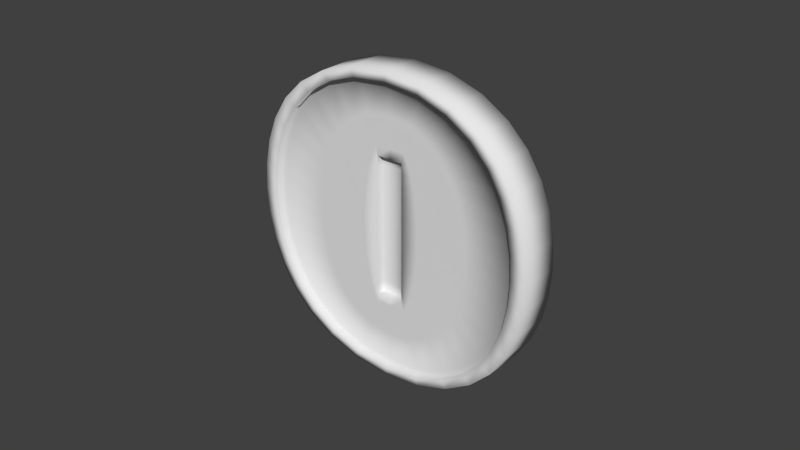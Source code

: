 # Source: Coin.blend  (saved by Blender 2.73.0; exported with 4.5.12 LTS)
import bpy
from mathutils import Matrix  # noqa: F401  (used for matrix-valued properties, if any)

bpy.ops.wm.read_factory_settings(use_empty=True)
scene = bpy.context.scene
scene.name = 'Scene'

# ---- collections
col_collection_1 = bpy.data.collections.new('Collection 1'); scene.collection.children.link(col_collection_1)

# ---- world
world_world = bpy.data.worlds.new('World'); scene.world = world_world
world_world.color = (0.05088, 0.05088, 0.05088)
world_world.use_sun_shadow = False
world_world.sun_shadow_jitter_overblur = 0.0
world_world.cycles.sampling_method = 'MANUAL'
world_world.cycles.sample_map_resolution = 256

# ---- meshes
me_circle = bpy.data.meshes.new('Circle')
me_circle.from_pydata([(-0.7491, -0.5089, 0.1794), (-0.5089, -0.7491, 0.1794), (0.7491, 0.5089, 0.1794), (0.5089, 0.7491, 0.1794), (-0.629, -0.629, 0.1794), (0.629, 0.629, 0.1794), (0.6593, 0.419, 0.1794), (0.5694, 0.3291, 0.1794), (0.4795, 0.2393, 0.1794), (0.3897, 0.1494, 0.1794), (0.2998, 0.05958, 0.1794), (0.21, -0.03028, 0.1794), (0.1201, -0.1201, 0.1794), (0.03028, -0.21, 0.1794), (-0.05958, -0.2998, 0.1794), (-0.1494, -0.3897, 0.1794), (-0.2393, -0.4795, 0.1794), (-0.3291, -0.5694, 0.1794), (-0.419, -0.6593, 0.1794), (-0.6593, -0.419, 0.1794), (-0.5694, -0.3291, 0.1794), (-0.4795, -0.2393, 0.1794), (-0.3897, -0.1494, 0.1794), (-0.2998, -0.05958, 0.1794), (-0.21, 0.03028, 0.1794), (-0.1201, 0.1201, 0.1794), (-0.03028, 0.21, 0.1794), (0.05958, 0.2998, 0.1794), (0.1494, 0.3897, 0.1794), (0.2393, 0.4795, 0.1794), (0.3291, 0.5694, 0.1794), (0.419, 0.6593, 0.1794), (-1.191, -0.7574, 0.1794), (-0.7574, -1.191, 0.1794), (1.191, 0.7574, 0.1794), (0.7574, 1.191, 0.1794), (-0.9977, -0.9977, 0.1794), (0.9977, 0.9977, 0.1794), (1.274, 0.5087, 0.1794), (1.289, 0.2629, 0.1794), (1.25, 0.02798, 0.1794), (1.17, -0.1921, 0.1794), (1.057, -0.3965, 0.1794), (0.9181, -0.5858, 0.1794), (0.76, -0.76, 0.1794), (0.5858, -0.9181, 0.1794), (0.3965, -1.057, 0.1794), (0.1921, -1.17, 0.1794), (-0.02798, -1.25, 0.1794), (-0.2629, -1.289, 0.1794), (-0.5087, -1.274, 0.1794), (-1.274, -0.5087, 0.1794), (-1.289, -0.2629, 0.1794), (-1.25, -0.02798, 0.1794), (-1.17, 0.1921, 0.1794), (-1.057, 0.3965, 0.1794), (-0.9181, 0.5858, 0.1794), (-0.76, 0.76, 0.1794), (-0.5858, 0.9181, 0.1794), (-0.3965, 1.057, 0.1794), (-0.1921, 1.17, 0.1794), (0.02798, 1.25, 0.1794), (0.2629, 1.289, 0.1794), (0.5087, 1.274, 0.1794), (-1.683, -0.9941, 0.2666), (-0.9941, -1.683, 0.2666), (1.683, 0.9941, 0.2666), (0.9941, 1.683, 0.2666), (-1.372, -1.372, 0.2666), (1.372, 1.372, 0.2666), (1.885, 0.5939, 0.2666), (1.98, 0.1994, 0.2666), (1.983, -0.1727, 0.2666), (1.907, -0.5154, 0.2666), (1.77, -0.8272, 0.2666), (1.585, -1.109, 0.2666), (1.363, -1.363, 0.2666), (1.109, -1.585, 0.2666), (0.8272, -1.77, 0.2666), (0.5154, -1.907, 0.2666), (0.1727, -1.983, 0.2666), (-0.1994, -1.98, 0.2666), (-0.5939, -1.885, 0.2666), (-1.885, -0.5939, 0.2666), (-1.98, -0.1994, 0.2666), (-1.983, 0.1727, 0.2666), (-1.907, 0.5154, 0.2666), (-1.77, 0.8272, 0.2666), (-1.585, 1.109, 0.2666), (-1.363, 1.363, 0.2666), (-1.109, 1.585, 0.2666), (-0.8272, 1.77, 0.2666), (-0.5154, 1.907, 0.2666), (-0.1727, 1.983, 0.2666), (0.1994, 1.98, 0.2666), (0.5939, 1.885, 0.2666), (-0.7491, -0.5089, 0.1041), (-0.5089, -0.7491, 0.1041), (0.7491, 0.5089, 0.1041), (0.5089, 0.7491, 0.1041), (-0.629, -0.629, 0.1041), (0.629, 0.629, 0.1041), (0.6593, 0.419, 0.1041), (0.5694, 0.3291, 0.1041), (0.4795, 0.2393, 0.1041), (0.3897, 0.1494, 0.1041), (0.2998, 0.05958, 0.1041), (0.21, -0.03028, 0.1041), (0.1201, -0.1201, 0.1041), (0.03028, -0.21, 0.1041), (-0.05958, -0.2998, 0.1041), (-0.1494, -0.3897, 0.1041), (-0.2393, -0.4795, 0.1041), (-0.3291, -0.5694, 0.1041), (-0.419, -0.6593, 0.1041), (-0.6593, -0.419, 0.1041), (-0.5694, -0.3291, 0.1041), (-0.4795, -0.2393, 0.1041), (-0.3897, -0.1494, 0.1041), (-0.2998, -0.05958, 0.1041), (-0.21, 0.03028, 0.1041), (-0.1201, 0.1201, 0.1041), (-0.03028, 0.21, 0.1041), (0.05958, 0.2998, 0.1041), (0.1494, 0.3897, 0.1041), (0.2393, 0.4795, 0.1041), (0.3291, 0.5694, 0.1041), (0.419, 0.6593, 0.1041), (0.5391, 0.5391, 0.1041), (0.4493, 0.4493, 0.1041), (0.3594, 0.3594, 0.1041), (0.2696, 0.2696, 0.1041), (0.1797, 0.1797, 0.1041), (0.08985, 0.08985, 0.1041), (3.005e-08, -4.45e-08, 0.1041), (-0.08985, -0.08985, 0.1041), (-0.1797, -0.1797, 0.1041), (-0.2696, -0.2696, 0.1041), (-0.3594, -0.3594, 0.1041), (-0.4493, -0.4493, 0.1041), (-0.5391, -0.5391, 0.1041), (-0.4401, 0.4401, 0.1794), (-0.308, 0.564, 0.1794), (0.6331, 0.9701, 0.1794), (0.8133, 0.8133, 0.1794), (0.1685, -0.6782, 0.1794), (0.02134, -0.7798, 0.1794), (-0.6782, 0.1685, 0.1794), (-0.564, 0.308, 0.1794), (0.4639, 0.9668, 0.1794), (0.4401, -0.4401, 0.1794), (0.308, -0.564, 0.1794), (-0.8649, -0.1336, 0.1794), (-0.7798, 0.02134, 0.1794), (-0.4639, -0.9668, 0.1794), (-0.6331, -0.9701, 0.1794), (0.6782, -0.1685, 0.1794), (0.564, -0.308, 0.1794), (0.296, 0.929, 0.1794), (-0.9668, -0.4639, 0.1794), (-0.929, -0.296, 0.1794), (0.8649, 0.1336, 0.1794), (0.7798, -0.02134, 0.1794), (-0.02134, 0.7798, 0.1794), (0.1336, 0.8649, 0.1794), (-0.296, -0.929, 0.1794), (0.9668, 0.4639, 0.1794), (0.929, 0.296, 0.1794), (-0.1685, 0.6782, 0.1794), (-0.1336, -0.8649, 0.1794), (-0.8133, -0.8133, 0.1794), (0.9701, 0.6331, 0.1794), (-0.9701, -0.6331, 0.1794), (-0.2801, 0.2801, 0.1794), (0.571, 0.8596, 0.1794), (0.05445, -0.489, 0.1794), (-0.489, 0.05445, 0.1794), (0.4414, 0.813, 0.1794), (0.2801, -0.2801, 0.1794), (-0.6722, -0.1865, 0.1794), (-0.4414, -0.813, 0.1794), (0.489, -0.05445, 0.1794), (0.3126, 0.7492, 0.1794), (-0.813, -0.4414, 0.1794), (0.6722, 0.1865, 0.1794), (0.06405, 0.5847, 0.1794), (-0.3126, -0.7492, 0.1794), (0.813, 0.4414, 0.1794), (-0.1691, 0.387, 0.1794), (0.7212, 0.7212, 0.1794), (-0.06405, -0.5847, 0.1794), (-0.387, 0.1691, 0.1794), (0.1691, -0.387, 0.1794), (-0.5847, -0.06405, 0.1794), (-0.571, -0.8596, 0.1794), (0.387, -0.1691, 0.1794), (-0.7492, -0.3126, 0.1794), (0.5847, 0.06405, 0.1794), (0.1865, 0.6722, 0.1794), (0.7492, 0.3126, 0.1794), (-0.05445, 0.489, 0.1794), (-0.1865, -0.6722, 0.1794), (-0.7212, -0.7212, 0.1794), (0.8596, 0.571, 0.1794), (-0.8596, -0.571, 0.1794), (-1.827, -0.2135, 0.1794), (-1.82, 0.1282, 0.1794), (1.743, -0.4436, 0.1794), (1.612, -0.7316, 0.1794), (-0.1282, 1.82, 0.1794), (0.2135, 1.827, 0.1794), (-1.574, -0.9415, 0.1794), (-1.749, -0.5749, 0.1794), (1.827, 0.2135, 0.1794), (1.82, -0.1282, 0.1794), (-0.7316, 1.612, 0.1794), (-0.4436, 1.743, 0.1794), (0.1282, -1.82, 0.1794), (-0.2135, -1.827, 0.1794), (1.574, 0.9415, 0.1794), (1.749, 0.5749, 0.1794), (-1.229, 1.229, 0.1794), (-0.9932, 1.437, 0.1794), (-0.9415, -1.574, 0.1794), (-1.289, -1.289, 0.1794), (0.7316, -1.612, 0.1794), (0.4436, -1.743, 0.1794), (-1.612, 0.7316, 0.1794), (-1.437, 0.9932, 0.1794), (1.289, 1.289, 0.1794), (1.229, -1.229, 0.1794), (0.9932, -1.437, 0.1794), (-1.743, 0.4436, 0.1794), (1.437, -0.9932, 0.1794), (0.5749, 1.749, 0.1794), (-0.5749, -1.749, 0.1794), (0.9415, 1.574, 0.1794), (-1.827, -0.2135, 0.2666), (-1.82, 0.1282, 0.2666), (1.743, -0.4436, 0.2666), (1.612, -0.7316, 0.2666), (-0.1282, 1.82, 0.2666), (0.2135, 1.827, 0.2666), (-1.574, -0.9415, 0.2666), (-1.749, -0.5749, 0.2666), (1.827, 0.2135, 0.2666), (1.82, -0.1282, 0.2666), (-0.7316, 1.612, 0.2666), (-0.4436, 1.743, 0.2666), (0.1282, -1.82, 0.2666), (-0.2135, -1.827, 0.2666), (1.574, 0.9415, 0.2666), (1.749, 0.5749, 0.2666), (-1.229, 1.229, 0.2666), (-0.9932, 1.437, 0.2666), (-0.9415, -1.574, 0.2666), (-1.289, -1.289, 0.2666), (0.7316, -1.612, 0.2666), (0.4436, -1.743, 0.2666), (-1.612, 0.7316, 0.2666), (-1.437, 0.9932, 0.2666), (1.289, 1.289, 0.2666), (1.229, -1.229, 0.2666), (0.9932, -1.437, 0.2666), (-1.743, 0.4436, 0.2666), (1.437, -0.9932, 0.2666), (0.5749, 1.749, 0.2666), (-0.5749, -1.749, 0.2666), (0.9415, 1.574, 0.2666), (-0.7491, -0.5089, -0.1794), (-0.5089, -0.7491, -0.1794), (0.7491, 0.5089, -0.1794), (0.5089, 0.7491, -0.1794), (-0.629, -0.629, -0.1794), (0.629, 0.629, -0.1794), (0.6593, 0.419, -0.1794), (0.5694, 0.3291, -0.1794), (0.4795, 0.2393, -0.1794), (0.3897, 0.1494, -0.1794), (0.2998, 0.05958, -0.1794), (0.21, -0.03028, -0.1794), (0.1201, -0.1201, -0.1794), (0.03028, -0.21, -0.1794), (-0.05958, -0.2998, -0.1794), (-0.1494, -0.3897, -0.1794), (-0.2393, -0.4795, -0.1794), (-0.3291, -0.5694, -0.1794), (-0.419, -0.6593, -0.1794), (-0.6593, -0.419, -0.1794), (-0.5694, -0.3291, -0.1794), (-0.4795, -0.2393, -0.1794), (-0.3897, -0.1494, -0.1794), (-0.2998, -0.05958, -0.1794), (-0.21, 0.03028, -0.1794), (-0.1201, 0.1201, -0.1794), (-0.03028, 0.21, -0.1794), (0.05958, 0.2998, -0.1794), (0.1494, 0.3897, -0.1794), (0.2393, 0.4795, -0.1794), (0.3291, 0.5694, -0.1794), (0.419, 0.6593, -0.1794), (-1.222, -0.7798, -0.1794), (-0.7798, -1.222, -0.1794), (1.222, 0.7798, -0.1794), (0.7798, 1.222, -0.1794), (-1.026, -1.026, -0.1794), (1.026, 1.026, -0.1794), (1.321, 0.5196, -0.1794), (1.348, 0.26, -0.1794), (1.318, 0.01075, -0.1794), (1.242, -0.2233, -0.1794), (1.129, -0.4405, -0.1794), (0.9876, -0.6407, -0.1794), (0.8236, -0.8236, -0.1794), (0.6407, -0.9876, -0.1794), (0.4405, -1.129, -0.1794), (0.2233, -1.242, -0.1794), (-0.01075, -1.318, -0.1794), (-0.26, -1.348, -0.1794), (-0.5196, -1.321, -0.1794), (-1.321, -0.5196, -0.1794), (-1.348, -0.26, -0.1794), (-1.318, -0.01075, -0.1794), (-1.242, 0.2233, -0.1794), (-1.129, 0.4405, -0.1794), (-0.9876, 0.6407, -0.1794), (-0.8236, 0.8236, -0.1794), (-0.6407, 0.9876, -0.1794), (-0.4405, 1.129, -0.1794), (-0.2233, 1.242, -0.1794), (0.01075, 1.318, -0.1794), (0.26, 1.348, -0.1794), (0.5196, 1.321, -0.1794), (-1.683, -0.9941, -0.2666), (-0.9941, -1.683, -0.2666), (1.683, 0.9941, -0.2666), (0.9941, 1.683, -0.2666), (-1.372, -1.372, -0.2666), (1.372, 1.372, -0.2666), (1.885, 0.5939, -0.2666), (1.98, 0.1994, -0.2666), (1.983, -0.1727, -0.2666), (1.907, -0.5154, -0.2666), (1.77, -0.8272, -0.2666), (1.585, -1.109, -0.2666), (1.363, -1.363, -0.2666), (1.109, -1.585, -0.2666), (0.8272, -1.77, -0.2666), (0.5154, -1.907, -0.2666), (0.1727, -1.983, -0.2666), (-0.1994, -1.98, -0.2666), (-0.5939, -1.885, -0.2666), (-1.885, -0.5939, -0.2666), (-1.98, -0.1994, -0.2666), (-1.983, 0.1727, -0.2666), (-1.907, 0.5154, -0.2666), (-1.77, 0.8272, -0.2666), (-1.585, 1.109, -0.2666), (-1.363, 1.363, -0.2666), (-1.109, 1.585, -0.2666), (-0.8272, 1.77, -0.2666), (-0.5154, 1.907, -0.2666), (-0.1727, 1.983, -0.2666), (0.1994, 1.98, -0.2666), (0.5939, 1.885, -0.2666), (-0.7491, -0.5089, -0.1041), (-0.5089, -0.7491, -0.1041), (0.7491, 0.5089, -0.1041), (0.5089, 0.7491, -0.1041), (-0.629, -0.629, -0.1041), (0.629, 0.629, -0.1041), (0.6593, 0.419, -0.1041), (0.5694, 0.3291, -0.1041), (0.4795, 0.2393, -0.1041), (0.3897, 0.1494, -0.1041), (0.2998, 0.05958, -0.1041), (0.21, -0.03028, -0.1041), (0.1201, -0.1201, -0.1041), (0.03028, -0.21, -0.1041), (-0.05958, -0.2998, -0.1041), (-0.1494, -0.3897, -0.1041), (-0.2393, -0.4795, -0.1041), (-0.3291, -0.5694, -0.1041), (-0.419, -0.6593, -0.1041), (-0.6593, -0.419, -0.1041), (-0.5694, -0.3291, -0.1041), (-0.4795, -0.2393, -0.1041), (-0.3897, -0.1494, -0.1041), (-0.2998, -0.05958, -0.1041), (-0.21, 0.03028, -0.1041), (-0.1201, 0.1201, -0.1041), (-0.03028, 0.21, -0.1041), (0.05958, 0.2998, -0.1041), (0.1494, 0.3897, -0.1041), (0.2393, 0.4795, -0.1041), (0.3291, 0.5694, -0.1041), (0.419, 0.6593, -0.1041), (0.5391, 0.5391, -0.1041), (0.4493, 0.4493, -0.1041), (0.3594, 0.3594, -0.1041), (0.2696, 0.2696, -0.1041), (0.1797, 0.1797, -0.1041), (0.08985, 0.08985, -0.1041), (2.211e-08, -4.779e-08, -0.1041), (-0.08985, -0.08985, -0.1041), (-0.1797, -0.1797, -0.1041), (-0.2696, -0.2696, -0.1041), (-0.3594, -0.3594, -0.1041), (-0.4493, -0.4493, -0.1041), (-0.5391, -0.5391, -0.1041), (-0.5383, 0.5383, -0.1794), (-0.393, 0.6719, -0.1794), (0.6691, 0.9895, -0.1794), (0.85, 0.85, -0.1794), (0.237, -0.7915, -0.1794), (0.07088, -0.8933, -0.1794), (-0.7915, 0.237, -0.1794), (-0.6719, 0.393, -0.1794), (0.4795, 1.034, -0.1794), (0.5383, -0.5383, -0.1794), (0.393, -0.6719, -0.1794), (-0.9725, -0.1051, -0.1794), (-0.8933, 0.07088, -0.1794), (-0.4795, -1.034, -0.1794), (-0.6691, -0.9895, -0.1794), (0.7915, -0.2371, -0.1794), (0.6719, -0.393, -0.1794), (0.2896, 1.023, -0.1794), (-1.034, -0.4795, -0.1794), (-1.023, -0.2896, -0.1794), (0.9725, 0.1051, -0.1794), (0.8933, -0.07088, -0.1794), (-0.07088, 0.8933, -0.1794), (0.1051, 0.9725, -0.1794), (-0.2896, -1.023, -0.1794), (1.034, 0.4795, -0.1794), (1.023, 0.2896, -0.1794), (-0.237, 0.7915, -0.1794), (-0.1051, -0.9725, -0.1794), (-0.85, -0.85, -0.1794), (0.9895, 0.6691, -0.1794), (-0.9895, -0.6691, -0.1794), (-0.3203, 0.3203, -0.1794), (0.587, 0.8212, -0.1794), (0.08215, -0.5346, -0.1794), (-0.5346, 0.08215, -0.1794), (0.4489, 0.8231, -0.1794), (0.3203, -0.3203, -0.1794), (-0.7127, -0.1758, -0.1794), (-0.4489, -0.8231, -0.1794), (0.5346, -0.08215, -0.1794), (0.311, 0.7802, -0.1794), (-0.8231, -0.4489, -0.1794), (0.7127, 0.1758, -0.1794), (0.04451, 0.6294, -0.1794), (-0.311, -0.7802, -0.1794), (0.8231, 0.4489, -0.1794), (-0.2039, 0.431, -0.1794), (0.722, 0.722, -0.1794), (-0.04451, -0.6294, -0.1794), (-0.431, 0.2039, -0.1794), (0.2039, -0.431, -0.1794), (-0.6294, -0.04451, -0.1794), (-0.587, -0.8212, -0.1794), (0.431, -0.2039, -0.1794), (-0.7802, -0.311, -0.1794), (0.6294, 0.04451, -0.1794), (0.1758, 0.7127, -0.1794), (0.7802, 0.311, -0.1794), (-0.08215, 0.5346, -0.1794), (-0.1758, -0.7127, -0.1794), (-0.722, -0.722, -0.1794), (0.8212, 0.587, -0.1794), (-0.8212, -0.587, -0.1794), (-1.827, -0.2135, -0.1794), (-1.82, 0.1282, -0.1794), (1.743, -0.4436, -0.1794), (1.612, -0.7316, -0.1794), (-0.1282, 1.82, -0.1794), (0.2135, 1.827, -0.1794), (-1.574, -0.9415, -0.1794), (-1.749, -0.5749, -0.1794), (1.827, 0.2135, -0.1794), (1.82, -0.1282, -0.1794), (-0.7316, 1.612, -0.1794), (-0.4436, 1.743, -0.1794), (0.1282, -1.82, -0.1794), (-0.2135, -1.827, -0.1794), (1.574, 0.9415, -0.1794), (1.749, 0.5749, -0.1794), (-1.229, 1.229, -0.1794), (-0.9932, 1.437, -0.1794), (-0.9415, -1.574, -0.1794), (-1.289, -1.289, -0.1794), (0.7316, -1.612, -0.1794), (0.4436, -1.743, -0.1794), (-1.612, 0.7316, -0.1794), (-1.437, 0.9932, -0.1794), (1.289, 1.289, -0.1794), (1.229, -1.229, -0.1794), (0.9932, -1.437, -0.1794), (-1.743, 0.4436, -0.1794), (1.437, -0.9932, -0.1794), (0.5749, 1.749, -0.1794), (-0.5749, -1.749, -0.1794), (0.9415, 1.574, -0.1794), (-1.827, -0.2135, -0.2666), (-1.82, 0.1282, -0.2666), (1.743, -0.4436, -0.2666), (1.612, -0.7316, -0.2666), (-0.1282, 1.82, -0.2666), (0.2135, 1.827, -0.2666), (-1.574, -0.9415, -0.2666), (-1.749, -0.5749, -0.2666), (1.827, 0.2135, -0.2666), (1.82, -0.1282, -0.2666), (-0.7316, 1.612, -0.2666), (-0.4436, 1.743, -0.2666), (0.1282, -1.82, -0.2666), (-0.2135, -1.827, -0.2666), (1.574, 0.9415, -0.2666), (1.749, 0.5749, -0.2666), (-1.229, 1.229, -0.2666), (-0.9932, 1.437, -0.2666), (-0.9415, -1.574, -0.2666), (-1.289, -1.289, -0.2666), (0.7316, -1.612, -0.2666), (0.4436, -1.743, -0.2666), (-1.612, 0.7316, -0.2666), (-1.437, 0.9932, -0.2666), (1.289, 1.289, -0.2666), (1.229, -1.229, -0.2666), (0.9932, -1.437, -0.2666), (-1.743, 0.4436, -0.2666), (1.437, -0.9932, -0.2666), (0.5749, 1.749, -0.2666), (-0.5749, -1.749, -0.2666), (0.9415, 1.574, -0.2666)], [], [(5, 3, 99, 101), (26, 25, 121, 122), (6, 2, 98, 102), (17, 16, 112, 113), (28, 27, 123, 124), (8, 7, 103, 104), (19, 0, 96, 115), (30, 29, 125, 126), (10, 9, 105, 106), (0, 4, 100, 96), (21, 20, 116, 117), (12, 11, 107, 108), (2, 5, 101, 98), (23, 22, 118, 119), (14, 13, 109, 110), (4, 1, 97, 100), (25, 24, 120, 121), (16, 15, 111, 112), (27, 26, 122, 123), (7, 6, 102, 103), (18, 17, 113, 114), (29, 28, 124, 125), (9, 8, 104, 105), (20, 19, 115, 116), (31, 30, 126, 127), (11, 10, 106, 107), (1, 18, 114, 97), (22, 21, 117, 118), (141, 142, 58, 57), (143, 144, 37, 35), (145, 146, 47, 46), (147, 148, 56, 55), (149, 143, 35, 63), (150, 151, 45, 44), (152, 153, 54, 53), (154, 155, 33, 50), (156, 157, 43, 42), (158, 149, 63, 62), (159, 160, 52, 51), (161, 162, 41, 40), (163, 164, 61, 60), (165, 154, 50, 49), (166, 167, 39, 38), (142, 168, 59, 58), (146, 169, 48, 47), (148, 141, 57, 56), (155, 170, 36, 33), (151, 145, 46, 45), (153, 147, 55, 54), (144, 171, 34, 37), (157, 150, 44, 43), (160, 152, 53, 52), (170, 172, 32, 36), (162, 156, 42, 41), (164, 158, 62, 61), (172, 159, 51, 32), (167, 161, 40, 39), (168, 163, 60, 59), (169, 165, 49, 48), (171, 166, 38, 34), (209, 210, 242, 241), (210, 234, 266, 242), (225, 226, 258, 257), (236, 229, 261, 268), (211, 212, 244, 243), (212, 205, 237, 244), (227, 228, 260, 259), (228, 221, 253, 260), (213, 214, 246, 245), (214, 207, 239, 246), (229, 219, 251, 261), (234, 236, 268, 266), (215, 216, 248, 247), (216, 209, 241, 248), (230, 231, 263, 262), (94, 95, 364, 363), (128, 101, 99, 127), (102, 98, 101, 128), (97, 114, 140, 100), (114, 113, 139, 140), (113, 112, 138, 139), (112, 111, 137, 138), (111, 110, 136, 137), (110, 109, 135, 136), (109, 108, 134, 135), (108, 107, 133, 134), (107, 106, 132, 133), (106, 105, 131, 132), (105, 104, 130, 131), (104, 103, 129, 130), (103, 102, 128, 129), (100, 140, 115, 96), (140, 139, 116, 115), (139, 138, 117, 116), (138, 137, 118, 117), (137, 136, 119, 118), (136, 135, 120, 119), (135, 134, 121, 120), (134, 133, 122, 121), (133, 132, 123, 122), (132, 131, 124, 123), (131, 130, 125, 124), (130, 129, 126, 125), (129, 128, 127, 126), (15, 14, 110, 111), (24, 23, 119, 120), (3, 31, 127, 99), (13, 12, 108, 109), (203, 187, 166, 171), (201, 186, 165, 169), (200, 185, 163, 168), (199, 184, 161, 167), (204, 183, 159, 172), (198, 182, 158, 164), (197, 181, 156, 162), (202, 204, 172, 170), (196, 179, 152, 160), (195, 178, 150, 157), (189, 203, 171, 144), (193, 176, 147, 153), (192, 175, 145, 151), (194, 202, 170, 155), (191, 173, 141, 148), (190, 201, 169, 146), (188, 200, 168, 142), (187, 199, 167, 166), (186, 180, 154, 165), (185, 198, 164, 163), (184, 197, 162, 161), (183, 196, 160, 159), (182, 177, 149, 158), (181, 195, 157, 156), (180, 194, 155, 154), (179, 193, 153, 152), (178, 192, 151, 150), (177, 174, 143, 149), (176, 191, 148, 147), (175, 190, 146, 145), (174, 189, 144, 143), (173, 188, 142, 141), (25, 26, 188, 173), (3, 5, 189, 174), (14, 15, 190, 175), (23, 24, 191, 176), (31, 3, 174, 177), (12, 13, 192, 178), (21, 22, 193, 179), (18, 1, 194, 180), (10, 11, 195, 181), (30, 31, 177, 182), (19, 20, 196, 183), (8, 9, 197, 184), (28, 29, 198, 185), (17, 18, 180, 186), (6, 7, 199, 187), (26, 27, 200, 188), (15, 16, 201, 190), (24, 25, 173, 191), (1, 4, 202, 194), (13, 14, 175, 192), (22, 23, 176, 193), (5, 2, 203, 189), (11, 12, 178, 195), (20, 21, 179, 196), (4, 0, 204, 202), (9, 10, 181, 197), (29, 30, 182, 198), (0, 19, 183, 204), (7, 8, 184, 199), (27, 28, 185, 200), (16, 17, 186, 201), (2, 6, 187, 203), (43, 44, 230, 233), (50, 33, 223, 235), (54, 55, 227, 232), (45, 46, 225, 231), (63, 35, 236, 234), (56, 57, 221, 228), (35, 37, 229, 236), (47, 48, 217, 226), (58, 59, 215, 222), (38, 39, 213, 220), (49, 50, 235, 218), (60, 61, 209, 216), (40, 41, 207, 214), (51, 52, 205, 212), (62, 63, 234, 210), (42, 43, 233, 208), (36, 32, 211, 224), (53, 54, 232, 206), (44, 45, 231, 230), (37, 34, 219, 229), (55, 56, 228, 227), (46, 47, 226, 225), (33, 36, 224, 223), (57, 58, 222, 221), (34, 38, 220, 219), (48, 49, 218, 217), (59, 60, 216, 215), (39, 40, 214, 213), (32, 51, 212, 211), (61, 62, 210, 209), (41, 42, 208, 207), (52, 53, 206, 205), (239, 240, 74, 73), (243, 244, 83, 64), (245, 246, 72, 71), (249, 250, 81, 80), (253, 254, 90, 89), (237, 238, 85, 84), (259, 260, 88, 87), (261, 251, 66, 69), (240, 265, 75, 74), (242, 266, 95, 94), (246, 239, 73, 72), (250, 267, 82, 81), (258, 249, 80, 79), (260, 253, 89, 88), (266, 268, 67, 95), (257, 258, 79, 78), (264, 259, 87, 86), (267, 255, 65, 82), (226, 217, 249, 258), (223, 224, 256, 255), (265, 262, 76, 75), (254, 247, 91, 90), (233, 230, 262, 265), (208, 233, 265, 240), (268, 261, 69, 67), (207, 208, 240, 239), (244, 237, 84, 83), (222, 215, 247, 254), (221, 222, 254, 253), (247, 248, 92, 91), (235, 223, 255, 267), (251, 252, 70, 66), (224, 211, 243, 256), (205, 206, 238, 237), (220, 213, 245, 252), (219, 220, 252, 251), (256, 243, 64, 68), (248, 241, 93, 92), (232, 227, 259, 264), (252, 245, 71, 70), (206, 232, 264, 238), (238, 264, 86, 85), (241, 242, 94, 93), (218, 235, 267, 250), (217, 218, 250, 249), (262, 263, 77, 76), (263, 257, 78, 77), (231, 225, 257, 263), (255, 256, 68, 65), (274, 370, 368, 272), (295, 391, 390, 294), (275, 371, 367, 271), (286, 382, 381, 285), (297, 393, 392, 296), (277, 373, 372, 276), (288, 384, 365, 269), (299, 395, 394, 298), (279, 375, 374, 278), (269, 365, 369, 273), (290, 386, 385, 289), (281, 377, 376, 280), (271, 367, 370, 274), (292, 388, 387, 291), (283, 379, 378, 282), (273, 369, 366, 270), (294, 390, 389, 293), (285, 381, 380, 284), (296, 392, 391, 295), (276, 372, 371, 275), (287, 383, 382, 286), (298, 394, 393, 297), (278, 374, 373, 277), (289, 385, 384, 288), (300, 396, 395, 299), (280, 376, 375, 279), (270, 366, 383, 287), (291, 387, 386, 290), (410, 326, 327, 411), (412, 304, 306, 413), (414, 315, 316, 415), (416, 324, 325, 417), (418, 332, 304, 412), (419, 313, 314, 420), (421, 322, 323, 422), (423, 319, 302, 424), (425, 311, 312, 426), (427, 331, 332, 418), (428, 320, 321, 429), (430, 309, 310, 431), (432, 329, 330, 433), (434, 318, 319, 423), (435, 307, 308, 436), (411, 327, 328, 437), (415, 316, 317, 438), (417, 325, 326, 410), (424, 302, 305, 439), (420, 314, 315, 414), (422, 323, 324, 416), (413, 306, 303, 440), (426, 312, 313, 419), (429, 321, 322, 421), (439, 305, 301, 441), (431, 310, 311, 425), (433, 330, 331, 427), (441, 301, 320, 428), (436, 308, 309, 430), (437, 328, 329, 432), (438, 317, 318, 434), (440, 303, 307, 435), (478, 510, 511, 479), (479, 511, 535, 503), (494, 526, 527, 495), (505, 537, 530, 498), (480, 512, 513, 481), (481, 513, 506, 474), (496, 528, 529, 497), (497, 529, 522, 490), (482, 514, 515, 483), (483, 515, 508, 476), (498, 530, 520, 488), (503, 535, 537, 505), (484, 516, 517, 485), (485, 517, 510, 478), (499, 531, 532, 500), (88, 89, 358, 357), (69, 66, 335, 338), (77, 78, 347, 346), (86, 87, 356, 355), (82, 65, 334, 351), (75, 76, 345, 344), (84, 85, 354, 353), (73, 74, 343, 342), (67, 69, 338, 336), (64, 83, 352, 333), (71, 72, 341, 340), (80, 81, 350, 349), (66, 70, 339, 335), (89, 90, 359, 358), (65, 68, 337, 334), (78, 79, 348, 347), (87, 88, 357, 356), (70, 71, 340, 339), (76, 77, 346, 345), (85, 86, 355, 354), (68, 64, 333, 337), (74, 75, 344, 343), (79, 80, 349, 348), (83, 84, 353, 352), (72, 73, 342, 341), (81, 82, 351, 350), (90, 91, 360, 359), (92, 93, 362, 361), (93, 94, 363, 362), (397, 396, 368, 370), (371, 397, 370, 367), (366, 369, 409, 383), (383, 409, 408, 382), (382, 408, 407, 381), (381, 407, 406, 380), (380, 406, 405, 379), (379, 405, 404, 378), (378, 404, 403, 377), (377, 403, 402, 376), (376, 402, 401, 375), (375, 401, 400, 374), (374, 400, 399, 373), (373, 399, 398, 372), (372, 398, 397, 371), (369, 365, 384, 409), (409, 384, 385, 408), (408, 385, 386, 407), (407, 386, 387, 406), (406, 387, 388, 405), (405, 388, 389, 404), (404, 389, 390, 403), (403, 390, 391, 402), (402, 391, 392, 401), (401, 392, 393, 400), (400, 393, 394, 399), (399, 394, 395, 398), (398, 395, 396, 397), (284, 380, 379, 283), (293, 389, 388, 292), (272, 368, 396, 300), (282, 378, 377, 281), (472, 440, 435, 456), (470, 438, 434, 455), (469, 437, 432, 454), (468, 436, 430, 453), (473, 441, 428, 452), (467, 433, 427, 451), (466, 431, 425, 450), (471, 439, 441, 473), (465, 429, 421, 448), (464, 426, 419, 447), (458, 413, 440, 472), (462, 422, 416, 445), (461, 420, 414, 444), (463, 424, 439, 471), (460, 417, 410, 442), (459, 415, 438, 470), (457, 411, 437, 469), (456, 435, 436, 468), (455, 434, 423, 449), (454, 432, 433, 467), (453, 430, 431, 466), (452, 428, 429, 465), (451, 427, 418, 446), (450, 425, 426, 464), (449, 423, 424, 463), (448, 421, 422, 462), (447, 419, 420, 461), (446, 418, 412, 443), (445, 416, 417, 460), (444, 414, 415, 459), (443, 412, 413, 458), (442, 410, 411, 457), (294, 442, 457, 295), (272, 443, 458, 274), (283, 444, 459, 284), (292, 445, 460, 293), (300, 446, 443, 272), (281, 447, 461, 282), (290, 448, 462, 291), (287, 449, 463, 270), (279, 450, 464, 280), (299, 451, 446, 300), (288, 452, 465, 289), (277, 453, 466, 278), (297, 454, 467, 298), (286, 455, 449, 287), (275, 456, 468, 276), (295, 457, 469, 296), (284, 459, 470, 285), (293, 460, 442, 294), (270, 463, 471, 273), (282, 461, 444, 283), (291, 462, 445, 292), (274, 458, 472, 271), (280, 464, 447, 281), (289, 465, 448, 290), (273, 471, 473, 269), (278, 466, 450, 279), (298, 467, 451, 299), (269, 473, 452, 288), (276, 468, 453, 277), (296, 469, 454, 297), (285, 470, 455, 286), (271, 472, 456, 275), (312, 502, 499, 313), (319, 504, 492, 302), (323, 501, 496, 324), (314, 500, 494, 315), (332, 503, 505, 304), (325, 497, 490, 326), (304, 505, 498, 306), (316, 495, 486, 317), (327, 491, 484, 328), (307, 489, 482, 308), (318, 487, 504, 319), (329, 485, 478, 330), (309, 483, 476, 310), (320, 481, 474, 321), (331, 479, 503, 332), (311, 477, 502, 312), (305, 493, 480, 301), (322, 475, 501, 323), (313, 499, 500, 314), (306, 498, 488, 303), (324, 496, 497, 325), (315, 494, 495, 316), (302, 492, 493, 305), (326, 490, 491, 327), (303, 488, 489, 307), (317, 486, 487, 318), (328, 484, 485, 329), (308, 482, 483, 309), (301, 480, 481, 320), (330, 478, 479, 331), (310, 476, 477, 311), (321, 474, 475, 322), (508, 342, 343, 509), (512, 333, 352, 513), (514, 340, 341, 515), (518, 349, 350, 519), (522, 358, 359, 523), (506, 353, 354, 507), (528, 356, 357, 529), (530, 338, 335, 520), (509, 343, 344, 534), (511, 363, 364, 535), (515, 341, 342, 508), (519, 350, 351, 536), (527, 348, 349, 518), (529, 357, 358, 522), (535, 364, 336, 537), (526, 347, 348, 527), (533, 355, 356, 528), (536, 351, 334, 524), (495, 527, 518, 486), (492, 524, 525, 493), (534, 344, 345, 531), (523, 359, 360, 516), (502, 534, 531, 499), (477, 509, 534, 502), (537, 336, 338, 530), (476, 508, 509, 477), (513, 352, 353, 506), (491, 523, 516, 484), (490, 522, 523, 491), (516, 360, 361, 517), (504, 536, 524, 492), (520, 335, 339, 521), (493, 525, 512, 480), (474, 506, 507, 475), (489, 521, 514, 482), (488, 520, 521, 489), (525, 337, 333, 512), (517, 361, 362, 510), (501, 533, 528, 496), (521, 339, 340, 514), (475, 507, 533, 501), (507, 354, 355, 533), (510, 362, 363, 511), (487, 519, 536, 504), (486, 518, 519, 487), (531, 345, 346, 532), (532, 346, 347, 526), (500, 532, 526, 494), (524, 334, 337, 525), (95, 67, 336, 364), (91, 92, 361, 360)])
me_circle.polygons.foreach_set('use_smooth', [True] * 536)
me_circle.use_remesh_preserve_volume = False
me_circle.use_remesh_preserve_attributes = False
me_circle.use_mirror_vertex_groups = False
me_circle.update()

# ---- objects
ob_circle = bpy.data.objects.new('Circle', me_circle)

# ---- transforms, parenting, visibility, modifiers, constraints
ob_circle.location = (0.0, 0.0, 0.0)
ob_circle.rotation_euler = (1.571, -0.7854, 7.55e-08)
ob_circle.scale = (0.5185, 0.5185, 0.5185)
ob_circle.lineart.crease_threshold = 0.0

# ---- collection membership
col_collection_1.objects.link(ob_circle)

# ---- scene / render settings (as saved in the file)
scene.frame_start = 1; scene.frame_end = 250; scene.frame_set(1)
scene.render.engine = 'BLENDER_EEVEE_NEXT'
scene.render.resolution_percentage = 50
scene.render.dither_intensity = 0.0
scene.cycles.use_denoising = False
scene.cycles.samples = 10
scene.cycles.sampling_pattern = 'TABULATED_SOBOL'
scene.cycles.light_sampling_threshold = 0.0
scene.cycles.use_adaptive_sampling = False
scene.cycles.use_light_tree = False
scene.cycles.blur_glossy = 0.0
scene.cycles.pixel_filter_type = 'GAUSSIAN'
scene.cycles.sample_clamp_indirect = 0.0
scene.view_settings.view_transform = 'Standard'
bpy.context.view_layer.update()

# ---- added for rendering (the .blend has no active camera and no usable light): camera, sun
cam_auto = bpy.data.cameras.new('AutoCamera')
cam_auto.lens = 50.0
cam_auto.sensor_width = 36.0
cam_auto.clip_end = 1000.0
ob_auto_camera = bpy.data.objects.new('AutoCamera', cam_auto)
scene.collection.objects.link(ob_auto_camera)
ob_auto_camera.location = (3.81313, -4.57576, 3.05051)
ob_auto_camera.rotation_euler = (1.09748, -7.21219e-08, 0.694738)
scene.camera = ob_auto_camera
light_auto_sun = bpy.data.lights.new('AutoSun', 'SUN')
light_auto_sun.energy = 3.0
light_auto_sun.angle = 0.0523599
ob_auto_sun = bpy.data.objects.new('AutoSun', light_auto_sun)
scene.collection.objects.link(ob_auto_sun)
ob_auto_sun.rotation_euler = (0.872665, 0.174533, 0.523599)
bpy.context.view_layer.update()
